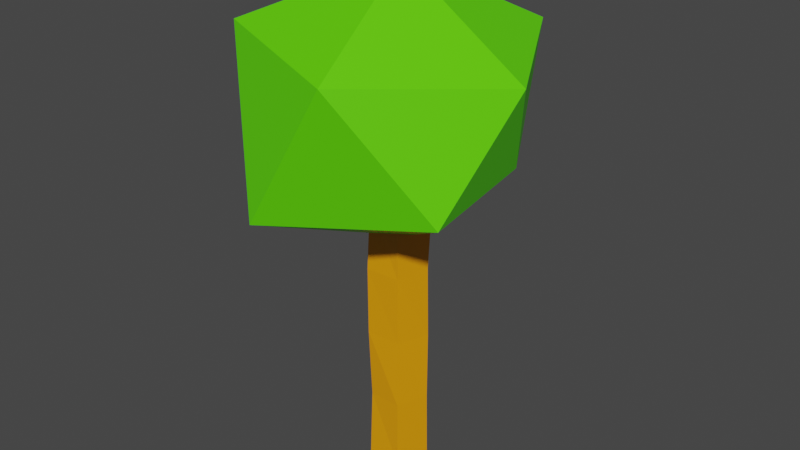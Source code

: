 # Source: tree4.blend  (saved by Blender 3.6.13; exported with 4.5.12 LTS)
import bpy
from mathutils import Matrix  # noqa: F401  (used for matrix-valued properties, if any)

bpy.ops.wm.read_factory_settings(use_empty=True)
scene = bpy.context.scene
scene.name = 'Scene'

# ---- collections
col_collection = bpy.data.collections.new('Collection'); scene.collection.children.link(col_collection)

# ---- materials (node trees are filled in below, after node groups)
mat_leaves = bpy.data.materials.new('leaves')
mat_leaves.use_transparent_shadow = False
mat_trunk = bpy.data.materials.new('trunk')
mat_trunk.use_transparent_shadow = False

# ---- material node trees
mat_leaves.use_nodes = True; mat_leaves.node_tree.nodes.clear()
_N = mat_leaves.node_tree.nodes; _L = mat_leaves.node_tree.links
n0 = _N.new('ShaderNodeBsdfPrincipled'); n0.name = 'Principled BSDF'; n0.location = (10, 300)
n0.distribution = 'GGX'
n0.subsurface_method = 'RANDOM_WALK_SKIN'
n0.inputs[0].default_value = (0.1131, 0.8, 0.0, 1.0)
n0.inputs[3].default_value = 1.45
n0.inputs[27].default_value = (0.0, 0.0, 0.0, 1.0)
n0.inputs[28].default_value = 1.0
n1 = _N.new('ShaderNodeOutputMaterial'); n1.name = 'Material Output'; n1.location = (300, 300)
_L.new(n0.outputs[0], n1.inputs[0])
n1.is_active_output = True
mat_trunk.use_nodes = True; mat_trunk.node_tree.nodes.clear()
_N = mat_trunk.node_tree.nodes; _L = mat_trunk.node_tree.links
n0 = _N.new('ShaderNodeBsdfPrincipled'); n0.name = 'Principled BSDF'; n0.location = (10, 300)
n0.distribution = 'GGX'
n0.subsurface_method = 'RANDOM_WALK_SKIN'
n0.inputs[0].default_value = (0.8851, 0.3262, 0.0, 1.0)
n0.inputs[3].default_value = 1.45
n0.inputs[27].default_value = (0.0, 0.0, 0.0, 1.0)
n0.inputs[28].default_value = 1.0
n1 = _N.new('ShaderNodeOutputMaterial'); n1.name = 'Material Output'; n1.location = (300, 300)
_L.new(n0.outputs[0], n1.inputs[0])
n1.is_active_output = True

# ---- world
world_world = bpy.data.worlds.new('World'); scene.world = world_world
world_world.use_nodes = True; world_world.node_tree.nodes.clear()
_N = world_world.node_tree.nodes; _L = world_world.node_tree.links
n0 = _N.new('ShaderNodeOutputWorld'); n0.name = 'World Output'; n0.location = (300, 300)
n1 = _N.new('ShaderNodeBackground'); n1.name = 'Background'; n1.location = (10, 300)
n1.inputs[0].default_value = (0.05088, 0.05088, 0.05088, 1.0)
_L.new(n1.outputs[0], n0.inputs[0])
n0.is_active_output = True
world_world.color = (0.05088, 0.05088, 0.05088)
world_world.use_sun_shadow = False
world_world.sun_shadow_jitter_overblur = 0.0

# ---- meshes
me_icosphere_003 = bpy.data.meshes.new('Icosphere.003')
me_icosphere_003.from_pydata([(0.01011, 0.02757, -0.5474), (0.4572, -0.3393, -0.2409), (-0.213, -0.6208, -0.3192), (-0.5587, 0.02209, -0.2275), (-0.1646, 0.6664, -0.3196), (0.3578, 0.2892, -0.237), (0.1797, -0.6364, 0.3128), (-0.4933, -0.3793, 0.3623), (-0.4819, 0.3694, 0.245), (0.2052, 0.6613, 0.2633), (0.5324, 0.05995, 0.1997), (0.03231, -0.02624, 0.6098)], [], [(0, 1, 2), (1, 0, 5), (0, 2, 3), (0, 3, 4), (0, 4, 5), (1, 5, 10), (2, 1, 6), (3, 2, 7), (4, 3, 8), (5, 4, 9), (1, 10, 6), (2, 6, 7), (3, 7, 8), (4, 8, 9), (5, 9, 10), (6, 10, 11), (7, 6, 11), (8, 7, 11), (9, 8, 11), (10, 9, 11)])
_uv = me_icosphere_003.uv_layers.new(name='UVMap')
_uv.uv.foreach_set('vector', [0.1818, 0.0, 0.2727, 0.1575, 0.09091, 0.1575, 0.2727, 0.1575, 0.3636, 0.0, 0.4545, 0.1575, 0.9091, 0.0, 1.0, 0.1575, 0.8182, 0.1575, 0.7273, 0.0, 0.8182, 0.1575, 0.6364, 0.1575, 0.5455, 0.0, 0.6364, 0.1575, 0.4545, 0.1575, 0.2727, 0.1575, 0.4545, 0.1575, 0.3636, 0.3149, 0.09091, 0.1575, 0.2727, 0.1575, 0.1818, 0.3149, 0.8182, 0.1575, 1.0, 0.1575, 0.9091, 0.3149, 0.6364, 0.1575, 0.8182, 0.1575, 0.7273, 0.3149, 0.4545, 0.1575, 0.6364, 0.1575, 0.5455, 0.3149, 0.2727, 0.1575, 0.3636, 0.3149, 0.1818, 0.3149, 0.09091, 0.1575, 0.1818, 0.3149, 0.0, 0.3149, 0.8182, 0.1575, 0.9091, 0.3149, 0.7273, 0.3149, 0.6364, 0.1575, 0.7273, 0.3149, 0.5455, 0.3149, 0.4545, 0.1575, 0.5455, 0.3149, 0.3636, 0.3149, 0.1818, 0.3149, 0.3636, 0.3149, 0.2727, 0.4724, 0.0, 0.3149, 0.1818, 0.3149, 0.09091, 0.4724, 0.7273, 0.3149, 0.9091, 0.3149, 0.8182, 0.4724, 0.5455, 0.3149, 0.7273, 0.3149, 0.6364, 0.4724, 0.3636, 0.3149, 0.5455, 0.3149, 0.4545, 0.4724])
me_icosphere_003.materials.append(mat_leaves)
me_icosphere_003.update()
me_cylinder_005 = bpy.data.meshes.new('Cylinder.005')
me_cylinder_005.from_pydata([(0.003121, 0.1341, -0.6255), (0.000298, 0.1243, 0.6259), (0.122, 0.04109, -0.6201), (0.1293, 0.04534, 0.6264), (0.07566, -0.1095, -0.628), (0.07748, -0.1077, 0.6298), (-0.07586, -0.1133, -0.6275), (-0.0722, -0.1023, 0.6211), (-0.1173, 0.03269, -0.6243), (-0.1199, 0.03757, 0.6237), (-0.0003256, 0.1245, -0.3073), (-0.00155, 0.1354, -0.0002793), (0.001706, 0.1256, 0.3129), (0.117, 0.03727, 0.3182), (0.1204, 0.04015, -0.002921), (0.1208, 0.0366, -0.3139), (0.07709, -0.1082, 0.3103), (0.0724, -0.1036, 0.002153), (0.07637, -0.1095, -0.3115), (-0.07937, -0.1145, 0.3123), (-0.07908, -0.1131, 0.005073), (-0.07216, -0.1028, -0.3128), (-0.1258, 0.0426, 0.3094), (-0.1205, 0.04072, -0.002015), (-0.128, 0.0389, -0.3114)], [], [(12, 1, 3, 13), (13, 3, 5, 16), (16, 5, 7, 19), (3, 1, 9, 7, 5), (19, 7, 9, 22), (22, 9, 1, 12), (0, 2, 4, 6, 8), (8, 24, 10, 0), (24, 23, 11, 10), (23, 22, 12, 11), (6, 21, 24, 8), (21, 20, 23, 24), (20, 19, 22, 23), (4, 18, 21, 6), (18, 17, 20, 21), (17, 16, 19, 20), (2, 15, 18, 4), (15, 14, 17, 18), (14, 13, 16, 17), (0, 10, 15, 2), (10, 11, 14, 15), (11, 12, 13, 14)])
_uv = me_cylinder_005.uv_layers.new(name='UVMap')
_uv.uv.foreach_set('vector', [1.0, 0.875, 1.0, 1.0, 0.8, 1.0, 0.8, 0.875, 0.8, 0.875, 0.8, 1.0, 0.6, 1.0, 0.6, 0.875, 0.6, 0.875, 0.6, 1.0, 0.4, 1.0, 0.4, 0.875, 0.4783, 0.3242, 0.25, 0.49, 0.02175, 0.3242, 0.1089, 0.05584, 0.3911, 0.05584, 0.4, 0.875, 0.4, 1.0, 0.2, 1.0, 0.2, 0.875, 0.2, 0.875, 0.2, 1.0, 2.98e-08, 1.0, 2.98e-08, 0.875, 0.75, 0.49, 0.9783, 0.3242, 0.8911, 0.05584, 0.6089, 0.05584, 0.5217, 0.3242, 0.2, 0.5, 0.2, 0.625, 2.98e-08, 0.625, 2.98e-08, 0.5, 0.2, 0.625, 0.2, 0.75, 2.98e-08, 0.75, 2.98e-08, 0.625, 0.2, 0.75, 0.2, 0.875, 2.98e-08, 0.875, 2.98e-08, 0.75, 0.4, 0.5, 0.4, 0.625, 0.2, 0.625, 0.2, 0.5, 0.4, 0.625, 0.4, 0.75, 0.2, 0.75, 0.2, 0.625, 0.4, 0.75, 0.4, 0.875, 0.2, 0.875, 0.2, 0.75, 0.6, 0.5, 0.6, 0.625, 0.4, 0.625, 0.4, 0.5, 0.6, 0.625, 0.6, 0.75, 0.4, 0.75, 0.4, 0.625, 0.6, 0.75, 0.6, 0.875, 0.4, 0.875, 0.4, 0.75, 0.8, 0.5, 0.8, 0.625, 0.6, 0.625, 0.6, 0.5, 0.8, 0.625, 0.8, 0.75, 0.6, 0.75, 0.6, 0.625, 0.8, 0.75, 0.8, 0.875, 0.6, 0.875, 0.6, 0.75, 1.0, 0.5, 1.0, 0.625, 0.8, 0.625, 0.8, 0.5, 1.0, 0.625, 1.0, 0.75, 0.8, 0.75, 0.8, 0.625, 1.0, 0.75, 1.0, 0.875, 0.8, 0.875, 0.8, 0.75])
me_cylinder_005.materials.append(mat_trunk)
me_cylinder_005.update()

# ---- objects
ob_icosphere_003 = bpy.data.objects.new('Icosphere.003', me_icosphere_003)
ob_tree_003 = bpy.data.objects.new('Tree.003', me_cylinder_005)

# ---- transforms, parenting, visibility, modifiers, constraints
ob_icosphere_003.parent = ob_tree_003
ob_icosphere_003.matrix_parent_inverse = Matrix(((1.0, -0.0, 0.0, -0.0), (-0.0, 1.0, -0.0, 0.0), (0.0, -0.0, 1.0, -0.5106), (-0.0, 0.0, -0.0, 1.0)))
ob_icosphere_003.location = (0.0, 0.0, 1.499)
ob_tree_003.location = (0.0, 0.0, 0.5106)

# ---- collection membership
col_collection.objects.link(ob_icosphere_003)
col_collection.objects.link(ob_tree_003)

# ---- scene / render settings (as saved in the file)
scene.frame_start = 1; scene.frame_end = 250; scene.frame_set(2)
scene.render.engine = 'BLENDER_EEVEE_NEXT'
scene.cycles.sampling_pattern = 'TABULATED_SOBOL'
scene.cycles.use_light_tree = False
scene.view_settings.view_transform = 'Filmic'
bpy.context.view_layer.update()

# ---- added for rendering (the .blend has no active camera and no usable light): camera, sun
cam_auto = bpy.data.cameras.new('AutoCamera')
cam_auto.lens = 50.0
cam_auto.sensor_width = 36.0
cam_auto.clip_end = 1000.0
ob_auto_camera = bpy.data.objects.new('AutoCamera', cam_auto)
scene.collection.objects.link(ob_auto_camera)
ob_auto_camera.location = (2.57784, -3.09414, 3.06828)
ob_auto_camera.rotation_euler = (1.09748, -7.21219e-08, 0.694738)
scene.camera = ob_auto_camera
light_auto_sun = bpy.data.lights.new('AutoSun', 'SUN')
light_auto_sun.energy = 3.0
light_auto_sun.angle = 0.0523599
ob_auto_sun = bpy.data.objects.new('AutoSun', light_auto_sun)
scene.collection.objects.link(ob_auto_sun)
ob_auto_sun.rotation_euler = (0.872665, 0.174533, 0.523599)
bpy.context.view_layer.update()
